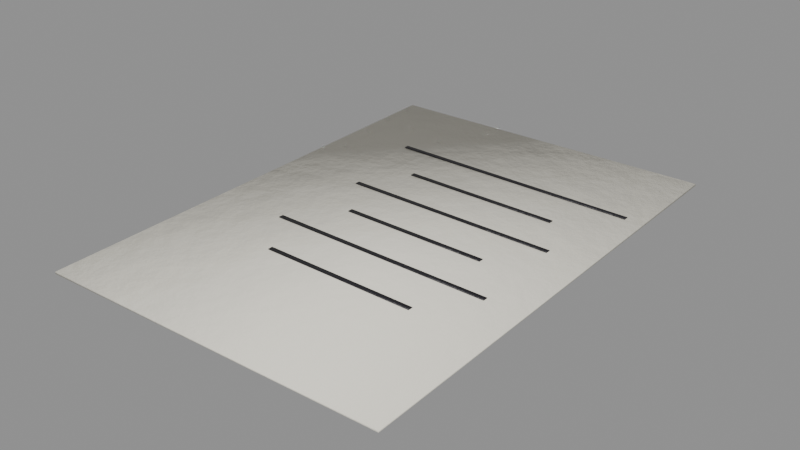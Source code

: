 # Source: story_p2_tally.blend  (saved by Blender 5.0.119; exported with 4.5.12 LTS)
import bpy
from mathutils import Matrix  # noqa: F401  (used for matrix-valued properties, if any)

bpy.ops.wm.read_factory_settings(use_empty=True)
scene = bpy.context.scene
scene.name = 'story_p2_tally'

# ---- collections
col_story_p2_tally = bpy.data.collections.new('story_p2_tally'); scene.collection.children.link(col_story_p2_tally)

# ---- materials (node trees are filled in below, after node groups)
mat_paper = bpy.data.materials.new('Paper')
mat_blackpaint = bpy.data.materials.new('BlackPaint')

# ---- material node trees
mat_paper.use_nodes = True; mat_paper.node_tree.nodes.clear()
_N = mat_paper.node_tree.nodes; _L = mat_paper.node_tree.links
n0 = _N.new('ShaderNodeBsdfPrincipled'); n0.name = 'Principled BSDF'; n0.location = (-200, 100)
n0.inputs[2].default_value = 0.9
n1 = _N.new('ShaderNodeOutputMaterial'); n1.name = 'Material Output'; n1.location = (200, 100)
n2 = _N.new('ShaderNodeTexCoord'); n2.name = 'Texture Coordinate'; n2.location = (0, 0)
n3 = _N.new('ShaderNodeMapping'); n3.name = 'Mapping'; n3.location = (0, 0)
n4 = _N.new('ShaderNodeTexNoise'); n4.name = 'Noise Texture'; n4.location = (0, 0)
n4.width = 145
n4.inputs[2].default_value = 2.2
n4.inputs[3].default_value = 3.0
n5 = _N.new('ShaderNodeValToRGB'); n5.name = 'Color Ramp'; n5.location = (0, 0)
while len(n5.color_ramp.elements) > 1: n5.color_ramp.elements.remove(n5.color_ramp.elements[-1])
n5.color_ramp.elements[0].position = 0.3; n5.color_ramp.elements[0].color = (0.8037, 0.7734, 0.6728, 1.0)
_e = n5.color_ramp.elements.new(0.5); _e.color = (0.855, 0.8228, 0.7157, 1.0)
_e = n5.color_ramp.elements.new(0.72); _e.color = (0.9371, 0.9018, 0.7844, 1.0)
n6 = _N.new('ShaderNodeSeparateXYZ'); n6.name = 'Separate XYZ'; n6.location = (0, 0)
n7 = _N.new('ShaderNodeMath'); n7.name = 'Math'; n7.location = (0, 0)
n7.operation = 'SUBTRACT'
n7.use_clamp = True
n7.inputs[0].default_value = 0.45
n8 = _N.new('ShaderNodeTexNoise'); n8.name = 'Noise Texture.001'; n8.location = (0, 0)
n8.width = 145
n8.inputs[3].default_value = 5.0
n8.inputs[4].default_value = 0.6
n9 = _N.new('ShaderNodeMath'); n9.name = 'Math.001'; n9.location = (0, 0)
n9.operation = 'MULTIPLY'
n9.inputs[1].default_value = 1.2
n10 = _N.new('ShaderNodeMath'); n10.name = 'Math.002'; n10.location = (0, 0)
n10.operation = 'MULTIPLY'
n11 = _N.new('ShaderNodeMath'); n11.name = 'Math.003'; n11.location = (0, 0)
n12 = _N.new('ShaderNodeMath'); n12.name = 'Math.004'; n12.location = (0, 0)
n12.operation = 'MULTIPLY'
n12.use_clamp = True
n12.inputs[1].default_value = 0.2
n13 = _N.new('ShaderNodeValToRGB'); n13.name = 'Color Ramp.001'; n13.location = (0, 0)
while len(n13.color_ramp.elements) > 1: n13.color_ramp.elements.remove(n13.color_ramp.elements[-1])
n13.color_ramp.elements[0].position = 0.45; n13.color_ramp.elements[0].color = (0.0, 0.0, 0.0, 1.0)
_e = n13.color_ramp.elements.new(0.95); _e.color = (0.85, 0.85, 0.85, 1.0)
n14 = _N.new('ShaderNodeMix'); n14.name = 'Mix'; n14.location = (0, 0)
n14.data_type = 'RGBA'
n14.inputs[7].default_value = (0.4793, 0.2961, 0.15, 1.0)
n15 = _N.new('ShaderNodeTexNoise'); n15.name = 'Noise Texture.002'; n15.location = (0, 0)
n15.width = 145
n15.inputs[2].default_value = 30.0
n15.inputs[3].default_value = 6.0
n15.inputs[4].default_value = 0.6
n16 = _N.new('ShaderNodeBump'); n16.name = 'Bump'; n16.location = (0, 0)
n16.inputs[0].default_value = 0.1
n16.inputs[1].default_value = 0.02
_L.new(n0.outputs[0], n1.inputs[0])
_L.new(n2.outputs[3], n3.inputs[0])
_L.new(n3.outputs[0], n4.inputs[0])
_L.new(n4.outputs[0], n5.inputs[0])
_L.new(n2.outputs[3], n6.inputs[0])
_L.new(n6.outputs[2], n7.inputs[1])
_L.new(n3.outputs[0], n8.inputs[0])
_L.new(n7.outputs[0], n9.inputs[0])
_L.new(n8.outputs[0], n10.inputs[0])
_L.new(n9.outputs[0], n11.inputs[0])
_L.new(n10.outputs[0], n11.inputs[1])
_L.new(n11.outputs[0], n12.inputs[0])
_L.new(n12.outputs[0], n13.inputs[0])
_L.new(n13.outputs[0], n14.inputs[0])
_L.new(n5.outputs[0], n14.inputs[6])
_L.new(n14.outputs[2], n0.inputs[0])
_L.new(n3.outputs[0], n15.inputs[0])
_L.new(n15.outputs[0], n16.inputs[3])
_L.new(n16.outputs[0], n0.inputs[5])
n1.is_active_output = True
mat_blackpaint.use_nodes = True; mat_blackpaint.node_tree.nodes.clear()
_N = mat_blackpaint.node_tree.nodes; _L = mat_blackpaint.node_tree.links
n0 = _N.new('ShaderNodeBsdfPrincipled'); n0.name = 'Principled BSDF'; n0.location = (-200, 100)
n0.inputs[1].default_value = 0.2
n0.inputs[2].default_value = 0.45
n1 = _N.new('ShaderNodeOutputMaterial'); n1.name = 'Material Output'; n1.location = (200, 100)
n2 = _N.new('ShaderNodeTexCoord'); n2.name = 'Texture Coordinate'; n2.location = (0, 0)
n3 = _N.new('ShaderNodeMapping'); n3.name = 'Mapping'; n3.location = (0, 0)
n4 = _N.new('ShaderNodeTexNoise'); n4.name = 'Noise Texture'; n4.location = (0, 0)
n4.width = 145
n4.inputs[2].default_value = 2.2
n4.inputs[3].default_value = 3.0
n5 = _N.new('ShaderNodeValToRGB'); n5.name = 'Color Ramp'; n5.location = (0, 0)
while len(n5.color_ramp.elements) > 1: n5.color_ramp.elements.remove(n5.color_ramp.elements[-1])
n5.color_ramp.elements[0].position = 0.3; n5.color_ramp.elements[0].color = (0.01429, 0.01293, 0.01725, 1.0)
_e = n5.color_ramp.elements.new(0.5); _e.color = (0.01681, 0.01521, 0.02029, 1.0)
_e = n5.color_ramp.elements.new(0.72); _e.color = (0.02084, 0.01886, 0.02516, 1.0)
n6 = _N.new('ShaderNodeTexNoise'); n6.name = 'Noise Texture.001'; n6.location = (0, 0)
n6.width = 145
n6.inputs[2].default_value = 9.0
n6.inputs[3].default_value = 6.0
n6.inputs[4].default_value = 0.7
n6.inputs[8].default_value = 0.3
n7 = _N.new('ShaderNodeValToRGB'); n7.name = 'Color Ramp.001'; n7.location = (0, 0)
while len(n7.color_ramp.elements) > 1: n7.color_ramp.elements.remove(n7.color_ramp.elements[-1])
n7.color_ramp.elements[0].position = 0.645; n7.color_ramp.elements[0].color = (0.0, 0.0, 0.0, 1.0)
_e = n7.color_ramp.elements.new(0.665); _e.color = (1.0, 1.0, 1.0, 1.0)
n8 = _N.new('ShaderNodeMix'); n8.name = 'Mix'; n8.location = (0, 0)
n8.data_type = 'RGBA'
n8.inputs[7].default_value = (0.07819, 0.0648, 0.05448, 1.0)
n9 = _N.new('ShaderNodeSeparateXYZ'); n9.name = 'Separate XYZ'; n9.location = (0, 0)
n10 = _N.new('ShaderNodeMath'); n10.name = 'Math'; n10.location = (0, 0)
n10.operation = 'SUBTRACT'
n10.use_clamp = True
n10.inputs[0].default_value = 0.45
n11 = _N.new('ShaderNodeTexNoise'); n11.name = 'Noise Texture.002'; n11.location = (0, 0)
n11.width = 145
n11.inputs[3].default_value = 5.0
n11.inputs[4].default_value = 0.6
n12 = _N.new('ShaderNodeMath'); n12.name = 'Math.001'; n12.location = (0, 0)
n12.operation = 'MULTIPLY'
n12.inputs[1].default_value = 1.2
n13 = _N.new('ShaderNodeMath'); n13.name = 'Math.002'; n13.location = (0, 0)
n13.operation = 'MULTIPLY'
n14 = _N.new('ShaderNodeMath'); n14.name = 'Math.003'; n14.location = (0, 0)
n15 = _N.new('ShaderNodeMath'); n15.name = 'Math.004'; n15.location = (0, 0)
n15.operation = 'MULTIPLY'
n15.use_clamp = True
n15.inputs[1].default_value = 0.4
n16 = _N.new('ShaderNodeValToRGB'); n16.name = 'Color Ramp.002'; n16.location = (0, 0)
while len(n16.color_ramp.elements) > 1: n16.color_ramp.elements.remove(n16.color_ramp.elements[-1])
n16.color_ramp.elements[0].position = 0.45; n16.color_ramp.elements[0].color = (0.0, 0.0, 0.0, 1.0)
_e = n16.color_ramp.elements.new(0.95); _e.color = (0.85, 0.85, 0.85, 1.0)
n17 = _N.new('ShaderNodeMix'); n17.name = 'Mix.001'; n17.location = (0, 0)
n17.data_type = 'RGBA'
n17.inputs[7].default_value = (0.4793, 0.2961, 0.15, 1.0)
n18 = _N.new('ShaderNodeTexNoise'); n18.name = 'Noise Texture.003'; n18.location = (0, 0)
n18.width = 145
n18.inputs[2].default_value = 30.0
n18.inputs[3].default_value = 6.0
n18.inputs[4].default_value = 0.6
n19 = _N.new('ShaderNodeBump'); n19.name = 'Bump'; n19.location = (0, 0)
n19.inputs[0].default_value = 0.25
n19.inputs[1].default_value = 0.02
_L.new(n0.outputs[0], n1.inputs[0])
_L.new(n2.outputs[3], n3.inputs[0])
_L.new(n3.outputs[0], n4.inputs[0])
_L.new(n4.outputs[0], n5.inputs[0])
_L.new(n3.outputs[0], n6.inputs[0])
_L.new(n6.outputs[0], n7.inputs[0])
_L.new(n7.outputs[0], n8.inputs[0])
_L.new(n5.outputs[0], n8.inputs[6])
_L.new(n2.outputs[3], n9.inputs[0])
_L.new(n9.outputs[2], n10.inputs[1])
_L.new(n3.outputs[0], n11.inputs[0])
_L.new(n10.outputs[0], n12.inputs[0])
_L.new(n11.outputs[0], n13.inputs[0])
_L.new(n12.outputs[0], n14.inputs[0])
_L.new(n13.outputs[0], n14.inputs[1])
_L.new(n14.outputs[0], n15.inputs[0])
_L.new(n15.outputs[0], n16.inputs[0])
_L.new(n16.outputs[0], n17.inputs[0])
_L.new(n8.outputs[2], n17.inputs[6])
_L.new(n17.outputs[2], n0.inputs[0])
_L.new(n3.outputs[0], n18.inputs[0])
_L.new(n18.outputs[0], n19.inputs[3])
_L.new(n19.outputs[0], n0.inputs[5])
n1.is_active_output = True

# ---- meshes
me_story_p2_tally_body = bpy.data.meshes.new('story_p2_tally_body')
me_story_p2_tally_body.from_pydata([(0.1071, -0.141, 0.0002), (0.1071, -0.141, 0.0014), (0.09769, 0.1558, 0.0002), (0.09769, 0.1558, 0.0014), (-0.1028, -0.1477, 0.0002), (-0.1028, -0.1477, 0.0014), (-0.1122, 0.1492, 0.0002), (-0.1122, 0.1492, 0.0014), (0.08919, 0.0876, 0.00165), (0.08919, 0.0876, 0.00195), (0.08919, 0.0906, 0.00165), (0.08919, 0.0906, 0.00195), (-0.06819, 0.0876, 0.00165), (-0.06819, 0.0876, 0.00195), (-0.06819, 0.0906, 0.00165), (-0.06819, 0.0906, 0.00195), (0.05963, 0.0576, 0.00165), (0.05963, 0.0576, 0.00195), (0.05963, 0.0606, 0.00165), (0.05963, 0.0606, 0.00195), (-0.03863, 0.0576, 0.00165), (-0.03863, 0.0576, 0.00195), (-0.03863, 0.0606, 0.00165), (-0.03863, 0.0606, 0.00195), (0.07716, 0.0276, 0.00165), (0.07716, 0.0276, 0.00195), (0.07716, 0.0306, 0.00165), (0.07716, 0.0306, 0.00195), (-0.05616, 0.0276, 0.00165), (-0.05616, 0.0276, 0.00195), (-0.05616, 0.0306, 0.00165), (-0.05616, 0.0306, 0.00195), (0.05587, -0.0024, 0.00165), (0.05587, -0.0024, 0.00195), (0.05587, 0.0006, 0.00165), (0.05587, 0.0006, 0.00195), (-0.03487, -0.0024, 0.00165), (-0.03487, -0.0024, 0.00195), (-0.03487, 0.0006, 0.00165), (-0.03487, 0.0006, 0.00195), (0.08035, -0.0324, 0.00165), (0.08035, -0.0324, 0.00195), (0.08035, -0.0294, 0.00165), (0.08035, -0.0294, 0.00195), (-0.05935, -0.0324, 0.00165), (-0.05935, -0.0324, 0.00195), (-0.05935, -0.0294, 0.00165), (-0.05935, -0.0294, 0.00195), (0.05806, -0.0624, 0.00165), (0.05806, -0.0624, 0.00195), (0.05806, -0.0594, 0.00165), (0.05806, -0.0594, 0.00195), (-0.03706, -0.0624, 0.00165), (-0.03706, -0.0624, 0.00195), (-0.03706, -0.0594, 0.00165), (-0.03706, -0.0594, 0.00195)], [], [(0, 2, 3, 1), (2, 6, 7, 3), (6, 4, 5, 7), (4, 0, 1, 5), (2, 0, 4, 6), (7, 5, 1, 3), (8, 10, 11, 9), (10, 14, 15, 11), (14, 12, 13, 15), (12, 8, 9, 13), (10, 8, 12, 14), (15, 13, 9, 11), (16, 18, 19, 17), (18, 22, 23, 19), (22, 20, 21, 23), (20, 16, 17, 21), (18, 16, 20, 22), (23, 21, 17, 19), (24, 26, 27, 25), (26, 30, 31, 27), (30, 28, 29, 31), (28, 24, 25, 29), (26, 24, 28, 30), (31, 29, 25, 27), (32, 34, 35, 33), (34, 38, 39, 35), (38, 36, 37, 39), (36, 32, 33, 37), (34, 32, 36, 38), (39, 37, 33, 35), (40, 42, 43, 41), (42, 46, 47, 43), (46, 44, 45, 47), (44, 40, 41, 45), (42, 40, 44, 46), (47, 45, 41, 43), (48, 50, 51, 49), (50, 54, 55, 51), (54, 52, 53, 55), (52, 48, 49, 53), (50, 48, 52, 54), (55, 53, 49, 51)])
me_story_p2_tally_body.polygons.foreach_set('use_smooth', [True] * 42)
me_story_p2_tally_body.polygons.foreach_set('material_index', [0, 0, 0, 0, 0, 0, 1, 1, 1, 1, 1, 1, 1, 1, 1, 1, 1, 1, 1, 1, 1, 1, 1, 1, 1, 1, 1, 1, 1, 1, 1, 1, 1, 1, 1, 1, 1, 1, 1, 1, 1, 1])
_k = set([(0, 1), (0, 2), (0, 4), (1, 3), (1, 5), (2, 3), (2, 6), (3, 7), (4, 5), (4, 6), (5, 7), (6, 7), (8, 9), (8, 10), (8, 12), (9, 11), (9, 13), (10, 11), (10, 14), (11, 15), (12, 13), (12, 14), (13, 15), (14, 15), (16, 17), (16, 18), (16, 20), (17, 19), (17, 21), (18, 19), (18, 22), (19, 23), (20, 21), (20, 22), (21, 23), (22, 23), (24, 25), (24, 26), (24, 28), (25, 27), (25, 29), (26, 27), (26, 30), (27, 31), (28, 29), (28, 30), (29, 31), (30, 31), (32, 33), (32, 34), (32, 36), (33, 35), (33, 37), (34, 35), (34, 38), (35, 39), (36, 37), (36, 38), (37, 39), (38, 39), (40, 41), (40, 42), (40, 44), (41, 43), (41, 45), (42, 43), (42, 46), (43, 47), (44, 45), (44, 46), (45, 47), (46, 47), (48, 49), (48, 50), (48, 52), (49, 51), (49, 53), (50, 51), (50, 54), (51, 55), (52, 53), (52, 54), (53, 55), (54, 55)])
me_story_p2_tally_body.attributes.new('sharp_edge', 'BOOLEAN', 'EDGE').data.foreach_set('value', [ (min(e.vertices), max(e.vertices)) in _k for e in me_story_p2_tally_body.edges])
_uv = me_story_p2_tally_body.uv_layers.new(name='UVMap')
_uv.uv.foreach_set('vector', [0.9814, 0.0006062, 0.9814, 0.6845, 0.9786, 0.6845, 0.9786, 0.0006062, 0.9975, 0.4854, 0.9975, 0.969, 0.9947, 0.969, 0.9947, 0.4854, 0.9854, 0.0006062, 0.9854, 0.6845, 0.9826, 0.6845, 0.9826, 0.0006062, 0.9975, 0.0006062, 0.9975, 0.4842, 0.9947, 0.4842, 0.9947, 0.0006062, 0.0006062, 0.6848, 0.0006062, 0.0006062, 0.4844, 0.0006062, 0.4844, 0.6848, 0.4856, 0.6848, 0.4856, 0.0006062, 0.9693, 0.0006062, 0.9693, 0.6848, 0.07148, 0.686, 0.07148, 0.6929, 0.07079, 0.6929, 0.07079, 0.686, 0.9994, 0.0006062, 0.9994, 0.3631, 0.9987, 0.3631, 0.9987, 0.0006062, 0.06958, 0.686, 0.06958, 0.6929, 0.06889, 0.6929, 0.06889, 0.686, 0.9994, 0.3643, 0.9994, 0.7269, 0.9987, 0.7269, 0.9987, 0.3643, 0.9774, 0.3631, 0.9705, 0.3631, 0.9705, 0.0006062, 0.9774, 0.0006062, 0.9774, 0.7269, 0.9705, 0.7269, 0.9705, 0.3643, 0.9774, 0.3643, 0.0791, 0.686, 0.0791, 0.6929, 0.07841, 0.6929, 0.07841, 0.686, 0.05816, 0.686, 0.05816, 0.9123, 0.05747, 0.9123, 0.05747, 0.686, 0.081, 0.686, 0.081, 0.6929, 0.08031, 0.6929, 0.08031, 0.686, 0.06006, 0.686, 0.06006, 0.9123, 0.05937, 0.9123, 0.05937, 0.686, 0.01564, 0.9123, 0.008729, 0.9123, 0.008729, 0.686, 0.01564, 0.686, 0.02376, 0.9123, 0.01685, 0.9123, 0.01685, 0.686, 0.02376, 0.686, 0.0829, 0.686, 0.0829, 0.6929, 0.08221, 0.6929, 0.08221, 0.686, 0.9897, 0.6466, 0.9897, 0.9537, 0.989, 0.9537, 0.989, 0.6466, 0.08481, 0.686, 0.08481, 0.6929, 0.08412, 0.6929, 0.08412, 0.686, 0.9878, 0.6466, 0.9878, 0.9537, 0.9871, 0.9537, 0.9871, 0.6466, 0.9856, 0.9928, 0.9786, 0.9928, 0.9786, 0.6857, 0.9856, 0.6857, 0.007517, 0.9931, 0.0006062, 0.9931, 0.0006062, 0.686, 0.007517, 0.686, 0.07719, 0.686, 0.07719, 0.6929, 0.0765, 0.6929, 0.0765, 0.686, 0.06577, 0.686, 0.06577, 0.895, 0.06508, 0.895, 0.06508, 0.686, 0.08671, 0.686, 0.08671, 0.6929, 0.08602, 0.6929, 0.08602, 0.686, 0.06768, 0.686, 0.06768, 0.895, 0.06699, 0.895, 0.06699, 0.686, 0.04813, 0.895, 0.04122, 0.895, 0.04122, 0.686, 0.04813, 0.686, 0.05626, 0.895, 0.04934, 0.895, 0.04934, 0.686, 0.05626, 0.686, 0.07339, 0.686, 0.07339, 0.6929, 0.0727, 0.6929, 0.0727, 0.686, 0.9935, 0.6466, 0.9935, 0.9684, 0.9928, 0.9684, 0.9928, 0.6466, 0.07529, 0.686, 0.07529, 0.6929, 0.0746, 0.6929, 0.0746, 0.686, 0.9916, 0.6466, 0.9916, 0.9684, 0.9909, 0.9684, 0.9909, 0.6466, 0.9935, 0.3224, 0.9866, 0.3224, 0.9866, 0.0006062, 0.9935, 0.0006062, 0.9935, 0.6454, 0.9866, 0.6454, 0.9866, 0.3236, 0.9935, 0.3236, 0.08861, 0.686, 0.08861, 0.6929, 0.08792, 0.6929, 0.08792, 0.686, 0.06197, 0.686, 0.06197, 0.9051, 0.06127, 0.9051, 0.06127, 0.686, 0.09052, 0.686, 0.09052, 0.6929, 0.08983, 0.6929, 0.08983, 0.686, 0.06387, 0.686, 0.06387, 0.9051, 0.06318, 0.9051, 0.06318, 0.686, 0.03189, 0.9051, 0.02498, 0.9051, 0.02498, 0.686, 0.03189, 0.686, 0.04001, 0.9051, 0.0331, 0.9051, 0.0331, 0.686, 0.04001, 0.686])
me_story_p2_tally_body.materials.append(mat_paper)
me_story_p2_tally_body.materials.append(mat_blackpaint)
me_story_p2_tally_body.update()

# ---- objects
ob_story_p2_tally = bpy.data.objects.new('story_p2_tally', None)
ob_story_p2_tally_body = bpy.data.objects.new('story_p2_tally_body', me_story_p2_tally_body)

# ---- transforms, parenting, visibility, modifiers, constraints
ob_story_p2_tally.location = (0.0, 0.0, 0.0)
ob_story_p2_tally.empty_display_size = 0.25
ob_story_p2_tally_body.parent = ob_story_p2_tally
ob_story_p2_tally_body.location = (-0.0, 0.0, 0.0)

# ---- collection membership
col_story_p2_tally.objects.link(ob_story_p2_tally)
col_story_p2_tally.objects.link(ob_story_p2_tally_body)

# ---- scene / render settings (as saved in the file)
scene.frame_start = 1; scene.frame_end = 250; scene.frame_set(1)
scene.render.engine = 'BLENDER_EEVEE_NEXT'
scene.render.image_settings.exr_codec = 'NONE'
scene.render.use_bake_clear = False
scene.render.bake_margin = 0
scene.render.bake_bias = 0.0
scene.render.bake_samples = 0
scene.render.simplify_subdivision_render = 0
scene.render.simplify_child_particles_render = 0.0
scene.eevee.use_volume_custom_range = False
scene.eevee.gtao_distance = 0.0
scene.eevee.use_fast_gi = False
scene.view_settings.white_balance_temperature = 0.0
scene.view_settings.white_balance_tint = 0.0
scene.view_settings.white_balance_whitepoint = (2.97, 0.5193, -0.0414)
bpy.context.view_layer.update()

# ---- added for rendering (the .blend has no active camera and no usable light): camera, sun + grey world if the file has none
cam_auto = bpy.data.cameras.new('AutoCamera')
cam_auto.lens = 50.0
cam_auto.sensor_width = 36.0
cam_auto.clip_end = 1000.0
ob_auto_camera = bpy.data.objects.new('AutoCamera', cam_auto)
scene.collection.objects.link(ob_auto_camera)
ob_auto_camera.location = (0.343918, -0.411682, 0.278248)
ob_auto_camera.rotation_euler = (1.09748, -7.21219e-08, 0.694738)
scene.camera = ob_auto_camera
light_auto_sun = bpy.data.lights.new('AutoSun', 'SUN')
light_auto_sun.energy = 3.0
light_auto_sun.angle = 0.0523599
ob_auto_sun = bpy.data.objects.new('AutoSun', light_auto_sun)
scene.collection.objects.link(ob_auto_sun)
ob_auto_sun.rotation_euler = (0.872665, 0.174533, 0.523599)
if scene.world is None:
    world_auto = bpy.data.worlds.new('AutoWorld')
    world_auto.color = (0.3, 0.3, 0.3)
    scene.world = world_auto
bpy.context.view_layer.update()
